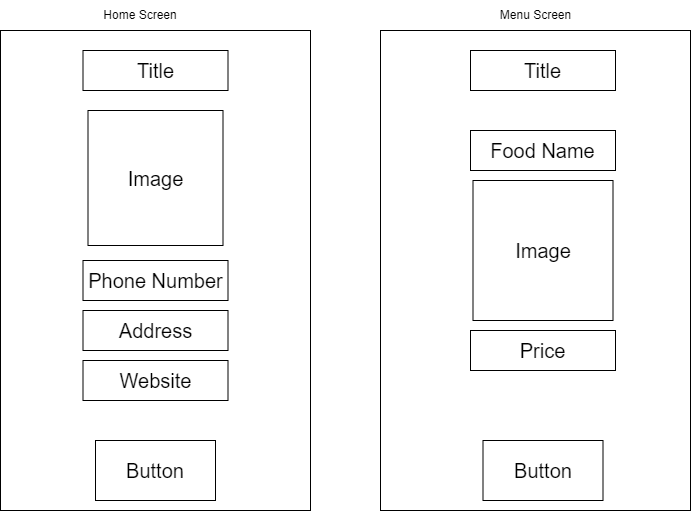

The diagram above was exported from draw.io. Its source (the exported page's mxGraphModel, read from the mxfile embedded in the PNG):
<mxGraphModel dx="880" dy="434" grid="1" gridSize="10" guides="1" tooltips="1" connect="1" arrows="1" fold="1" page="1" pageScale="1" pageWidth="850" pageHeight="1100" math="0" shadow="0">
  <root>
    <mxCell id="0" />
    <mxCell id="1" parent="0" />
    <mxCell id="NGgbpSGlo0sCvqgDJP3d-1" value="" style="rounded=0;whiteSpace=wrap;html=1;" vertex="1" parent="1">
      <mxGeometry x="70" y="70" width="310" height="480" as="geometry" />
    </mxCell>
    <mxCell id="NGgbpSGlo0sCvqgDJP3d-2" value="Home Screen" style="text;html=1;strokeColor=none;fillColor=none;align=center;verticalAlign=middle;whiteSpace=wrap;rounded=0;" vertex="1" parent="1">
      <mxGeometry x="170" y="40" width="80" height="30" as="geometry" />
    </mxCell>
    <mxCell id="NGgbpSGlo0sCvqgDJP3d-3" value="" style="rounded=0;whiteSpace=wrap;html=1;" vertex="1" parent="1">
      <mxGeometry x="450" y="70" width="310" height="480" as="geometry" />
    </mxCell>
    <mxCell id="NGgbpSGlo0sCvqgDJP3d-4" value="Menu Screen" style="text;html=1;strokeColor=none;fillColor=none;align=center;verticalAlign=middle;whiteSpace=wrap;rounded=0;" vertex="1" parent="1">
      <mxGeometry x="567.5" y="40" width="75" height="30" as="geometry" />
    </mxCell>
    <mxCell id="NGgbpSGlo0sCvqgDJP3d-5" value="Title" style="rounded=0;whiteSpace=wrap;html=1;fontSize=20;" vertex="1" parent="1">
      <mxGeometry x="152.5" y="90" width="145" height="40" as="geometry" />
    </mxCell>
    <mxCell id="NGgbpSGlo0sCvqgDJP3d-6" value="&lt;font style=&quot;font-size: 20px;&quot;&gt;Image&lt;/font&gt;" style="whiteSpace=wrap;html=1;aspect=fixed;" vertex="1" parent="1">
      <mxGeometry x="157.5" y="150" width="135" height="135" as="geometry" />
    </mxCell>
    <mxCell id="NGgbpSGlo0sCvqgDJP3d-8" value="Phone Number" style="rounded=0;whiteSpace=wrap;html=1;fontSize=20;" vertex="1" parent="1">
      <mxGeometry x="152.5" y="300" width="145" height="40" as="geometry" />
    </mxCell>
    <mxCell id="NGgbpSGlo0sCvqgDJP3d-9" value="Address" style="rounded=0;whiteSpace=wrap;html=1;fontSize=20;" vertex="1" parent="1">
      <mxGeometry x="152.5" y="350" width="145" height="40" as="geometry" />
    </mxCell>
    <mxCell id="NGgbpSGlo0sCvqgDJP3d-10" value="Website" style="rounded=0;whiteSpace=wrap;html=1;fontSize=20;" vertex="1" parent="1">
      <mxGeometry x="152.5" y="400" width="145" height="40" as="geometry" />
    </mxCell>
    <mxCell id="NGgbpSGlo0sCvqgDJP3d-13" value="&lt;font style=&quot;font-size: 20px;&quot;&gt;Button&lt;/font&gt;" style="rounded=0;whiteSpace=wrap;html=1;" vertex="1" parent="1">
      <mxGeometry x="165" y="480" width="120" height="60" as="geometry" />
    </mxCell>
    <mxCell id="NGgbpSGlo0sCvqgDJP3d-14" value="Title" style="rounded=0;whiteSpace=wrap;html=1;fontSize=20;" vertex="1" parent="1">
      <mxGeometry x="540" y="90" width="145" height="40" as="geometry" />
    </mxCell>
    <mxCell id="NGgbpSGlo0sCvqgDJP3d-15" value="Food Name" style="rounded=0;whiteSpace=wrap;html=1;fontSize=20;" vertex="1" parent="1">
      <mxGeometry x="540" y="170" width="145" height="40" as="geometry" />
    </mxCell>
    <mxCell id="NGgbpSGlo0sCvqgDJP3d-16" value="&lt;font style=&quot;font-size: 20px;&quot;&gt;Image&lt;/font&gt;" style="whiteSpace=wrap;html=1;aspect=fixed;" vertex="1" parent="1">
      <mxGeometry x="542.5" y="220" width="140" height="140" as="geometry" />
    </mxCell>
    <mxCell id="NGgbpSGlo0sCvqgDJP3d-17" value="Price" style="rounded=0;whiteSpace=wrap;html=1;fontSize=20;" vertex="1" parent="1">
      <mxGeometry x="540" y="370" width="145" height="40" as="geometry" />
    </mxCell>
    <mxCell id="NGgbpSGlo0sCvqgDJP3d-18" value="&lt;font style=&quot;font-size: 20px;&quot;&gt;Button&lt;/font&gt;" style="rounded=0;whiteSpace=wrap;html=1;" vertex="1" parent="1">
      <mxGeometry x="552.5" y="480" width="120" height="60" as="geometry" />
    </mxCell>
  </root>
</mxGraphModel>